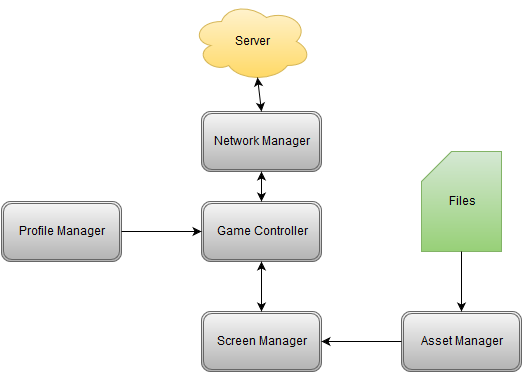

The diagram above was exported from draw.io. Its source (the exported page's mxGraphModel, read from the mxfile embedded in the PNG):
<mxGraphModel dx="472" dy="774" grid="1" gridSize="10" guides="1" tooltips="1" connect="1" arrows="1" fold="1" page="1" pageScale="1" pageWidth="826" pageHeight="1169" background="#ffffff" math="0">
  <root>
    <mxCell id="0" />
    <mxCell id="1" parent="0" />
    <mxCell id="3" value="Game Controller&lt;br&gt;" style="shape=ext;double=1;rounded=1;whiteSpace=wrap;html=1;plain-gray" parent="1" vertex="1">
      <mxGeometry x="380" y="210" width="120" height="60" as="geometry" />
    </mxCell>
    <mxCell id="4" value="Network Manager&lt;br&gt;" style="shape=ext;double=1;rounded=1;whiteSpace=wrap;html=1;plain-gray" parent="1" vertex="1">
      <mxGeometry x="380" y="120" width="120" height="60" as="geometry" />
    </mxCell>
    <mxCell id="6" value="Asset Manager&lt;br&gt;" style="shape=ext;double=1;rounded=1;whiteSpace=wrap;html=1;plain-gray" parent="1" vertex="1">
      <mxGeometry x="580" y="320" width="120" height="60" as="geometry" />
    </mxCell>
    <mxCell id="7" value="Screen Manager&lt;br&gt;" style="shape=ext;double=1;rounded=1;whiteSpace=wrap;html=1;plain-gray" parent="1" vertex="1">
      <mxGeometry x="380" y="320" width="120" height="60" as="geometry" />
    </mxCell>
    <mxCell id="8" value="Server" style="ellipse;shape=cloud;whiteSpace=wrap;html=1;plain-yellow" parent="1" vertex="1">
      <mxGeometry x="370" y="10" width="120" height="80" as="geometry" />
    </mxCell>
    <mxCell id="9" value="Profile Manager&lt;br&gt;" style="shape=ext;double=1;rounded=1;whiteSpace=wrap;html=1;plain-gray" parent="1" vertex="1">
      <mxGeometry x="180" y="210" width="120" height="60" as="geometry" />
    </mxCell>
    <mxCell id="11" value="" style="endArrow=classic;startArrow=classic;html=1;exitX=0.5;exitY=0;entryX=0.55;entryY=0.95;entryPerimeter=0;" parent="1" source="4" target="8" edge="1">
      <mxGeometry width="50" height="50" relative="1" as="geometry">
        <mxPoint x="420" y="180" as="sourcePoint" />
        <mxPoint x="446" y="116" as="targetPoint" />
      </mxGeometry>
    </mxCell>
    <mxCell id="13" value="" style="endArrow=classic;startArrow=classic;html=1;exitX=0.5;exitY=0;entryX=0.5;entryY=1;" parent="1" source="3" target="4" edge="1">
      <mxGeometry width="50" height="50" relative="1" as="geometry">
        <mxPoint x="410" y="340" as="sourcePoint" />
        <mxPoint x="460" y="290" as="targetPoint" />
      </mxGeometry>
    </mxCell>
    <mxCell id="14" value="" style="endArrow=classic;html=1;entryX=1;entryY=0.5;exitX=0;exitY=0.5;" parent="1" source="6" target="7" edge="1">
      <mxGeometry width="50" height="50" relative="1" as="geometry">
        <mxPoint x="560" y="440" as="sourcePoint" />
        <mxPoint x="570" y="370" as="targetPoint" />
      </mxGeometry>
    </mxCell>
    <mxCell id="15" value="" style="endArrow=classic;html=1;exitX=1;exitY=0.5;entryX=0;entryY=0.5;" parent="1" source="9" target="3" edge="1">
      <mxGeometry width="50" height="50" relative="1" as="geometry">
        <mxPoint x="310" y="420" as="sourcePoint" />
        <mxPoint x="360" y="370" as="targetPoint" />
      </mxGeometry>
    </mxCell>
    <mxCell id="16" value="" style="endArrow=classic;startArrow=classic;html=1;exitX=0.5;exitY=0;entryX=0.5;entryY=1;" parent="1" source="7" target="3" edge="1">
      <mxGeometry width="50" height="50" relative="1" as="geometry">
        <mxPoint x="420" y="480" as="sourcePoint" />
        <mxPoint x="470" y="430" as="targetPoint" />
      </mxGeometry>
    </mxCell>
    <mxCell id="17" value="Files&lt;br&gt;" style="shape=card;whiteSpace=wrap;html=1;plain-green" parent="1" vertex="1">
      <mxGeometry x="600" y="160" width="80" height="100" as="geometry" />
    </mxCell>
    <mxCell id="18" value="" style="endArrow=classic;html=1;exitX=0.5;exitY=1;entryX=0.5;entryY=0;" parent="1" source="17" target="6" edge="1">
      <mxGeometry width="50" height="50" relative="1" as="geometry">
        <mxPoint x="620" y="320" as="sourcePoint" />
        <mxPoint x="670" y="270" as="targetPoint" />
      </mxGeometry>
    </mxCell>
  </root>
</mxGraphModel>